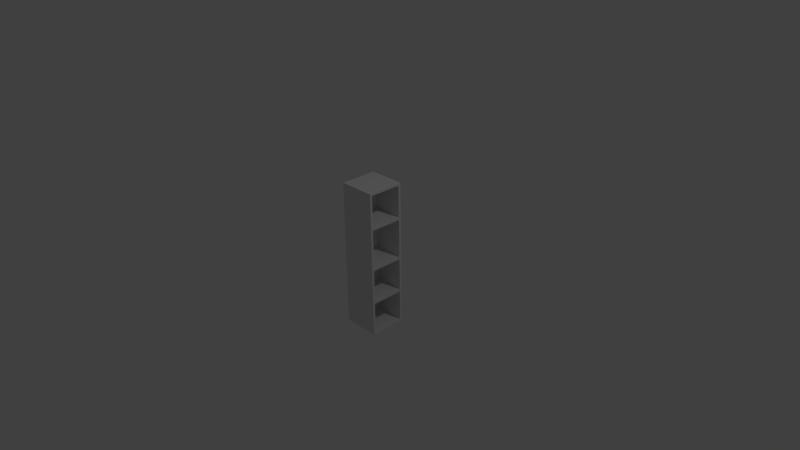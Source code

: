 # Source: Small_Cabinet.blend  (saved by Blender 2.76.0; exported with 4.5.12 LTS)
import bpy
from mathutils import Matrix  # noqa: F401  (used for matrix-valued properties, if any)

bpy.ops.wm.read_factory_settings(use_empty=True)
scene = bpy.context.scene
scene.name = 'Scene'

# ---- collections
col_collection_1 = bpy.data.collections.new('Collection 1'); scene.collection.children.link(col_collection_1)

# ---- materials (node trees are filled in below, after node groups)
mat_material = bpy.data.materials.new('Material')
mat_material.alpha_threshold = 0.0
mat_material.use_transparent_shadow = False
mat_material.roughness = 0.5
mat_material.line_color = (0.0, 0.0, 0.0, 1.0)

# ---- material node trees

# ---- world
world_world = bpy.data.worlds.new('World'); scene.world = world_world
world_world.color = (0.05088, 0.05088, 0.05088)
world_world.use_sun_shadow = False
world_world.sun_shadow_jitter_overblur = 0.0
world_world.cycles.sampling_method = 'MANUAL'
world_world.cycles.sample_map_resolution = 256

# ---- cameras
cam_camera = bpy.data.cameras.new('Camera')
cam_camera.clip_end = 100.0
cam_camera.lens = 35.0
cam_camera.sensor_width = 32.0
cam_camera.sensor_height = 18.0
cam_camera.ortho_scale = 7.314
cam_camera.dof.focus_distance = 0.0
cam_camera.dof.aperture_fstop = 128.0

# ---- lights
light_lamp = bpy.data.lights.new('Lamp', 'POINT')
light_lamp.transmission_factor = 0.0
light_lamp.cutoff_distance = 30.0
light_lamp.energy = 100.0
light_lamp.shadow_buffer_clip_start = 1.001
light_lamp.shadow_soft_size = 0.1
light_lamp.shadow_maximum_resolution = 0.006
light_lamp.use_absolute_resolution = True
light_lamp.cycles.use_multiple_importance_sampling = False

# ---- meshes
me_cube = bpy.data.meshes.new('Cube')
me_cube.from_pydata([(0.5, 0.5, -2.0), (0.5, -0.5, -2.0), (-0.5, -0.5, -2.0), (-0.5, 0.5, -2.0), (0.5, 0.5, 2.0), (0.5, -0.5, 2.0), (-0.5, -0.5, 2.0), (-0.5, 0.5, 2.0), (0.5, 0.4385, -1.94), (0.5, -0.4385, -1.94), (0.5, 0.4385, 1.94), (0.5, -0.4385, 1.94), (-0.3211, 0.4385, -1.94), (-0.3211, -0.4385, -1.94), (-0.3211, 0.4385, 1.94), (-0.3211, -0.4385, 1.94), (0.5, 0.5, 1.105), (0.5, -0.5, 1.105), (-0.5, -0.5, 1.105), (-0.5, 0.5, 1.105), (0.5, 0.4385, 1.072), (0.5, -0.4385, 1.072), (-0.3211, 0.4385, 1.072), (-0.3211, -0.4385, 1.072), (0.5, 0.5, -0.1325), (0.5, -0.5, -0.1325), (-0.5, -0.5, -0.1325), (-0.5, 0.5, -0.1325), (0.5, 0.4385, -0.1285), (0.5, -0.4385, -0.1285), (-0.3211, 0.4385, -0.1285), (-0.3211, -0.4385, -0.1285), (0.5, 0.5, -1.127), (0.5, -0.5, -1.127), (-0.5, -0.5, -1.127), (-0.5, 0.5, -1.127), (0.5, 0.4385, -1.093), (0.5, -0.4385, -1.093), (-0.3211, 0.4385, -1.093), (-0.3211, -0.4385, -1.093), (0.5, 0.5, 1.03), (0.5, -0.5, 1.03), (-0.5, -0.5, 1.03), (-0.5, 0.5, 1.03), (0.5, 0.4385, 0.9989), (0.5, -0.4385, 0.9989), (-0.3211, 0.4385, 0.9989), (-0.3211, -0.4385, 0.9989), (0.5, 0.5, -0.06507), (0.5, -0.5, -0.06507), (-0.5, -0.5, -0.06507), (-0.5, 0.5, -0.06507), (0.5, 0.4385, -0.06312), (0.5, -0.4385, -0.06312), (-0.3211, 0.4385, -0.06312), (-0.3211, -0.4385, -0.06312), (0.5, 0.5, -1.055), (0.5, -0.5, -1.055), (-0.5, -0.5, -1.055), (-0.5, 0.5, -1.055), (0.5, 0.4385, -1.023), (0.5, -0.4385, -1.023), (-0.3211, 0.4385, -1.023), (-0.3211, -0.4385, -1.023)], [], [(0, 1, 2, 3), (4, 7, 6, 5), (4, 5, 11, 10), (17, 5, 6, 18), (18, 6, 7, 19), (32, 0, 3, 35), (10, 11, 15, 14), (33, 1, 9, 37), (16, 4, 10, 20), (1, 0, 8, 9), (22, 14, 15, 23), (20, 10, 14, 22), (37, 9, 13, 39), (9, 8, 12, 13), (11, 21, 23, 15), (44, 20, 22, 46), (46, 22, 23, 47), (40, 16, 20, 44), (5, 17, 21, 11), (4, 16, 19, 7), (42, 18, 19, 43), (41, 17, 18, 42), (57, 25, 26, 58), (58, 26, 27, 59), (56, 24, 28, 60), (62, 30, 31, 63), (60, 28, 30, 62), (53, 29, 31, 55), (49, 25, 29, 53), (48, 24, 27, 51), (8, 36, 38, 12), (12, 38, 39, 13), (0, 32, 36, 8), (2, 34, 35, 3), (1, 33, 34, 2), (61, 37, 39, 63), (57, 33, 37, 61), (56, 32, 35, 59), (16, 40, 43, 19), (17, 41, 45, 21), (21, 45, 47, 23), (49, 41, 42, 50), (50, 42, 43, 51), (48, 40, 44, 52), (54, 46, 47, 55), (52, 44, 46, 54), (28, 52, 54, 30), (30, 54, 55, 31), (24, 48, 52, 28), (26, 50, 51, 27), (25, 49, 50, 26), (40, 48, 51, 43), (41, 49, 53, 45), (45, 53, 55, 47), (24, 56, 59, 27), (25, 57, 61, 29), (29, 61, 63, 31), (36, 60, 62, 38), (38, 62, 63, 39), (32, 56, 60, 36), (34, 58, 59, 35), (33, 57, 58, 34), (38, 36, 37, 39), (31, 30, 28, 29), (55, 53, 52, 54), (62, 63, 61, 60), (23, 21, 20, 22), (47, 46, 44, 45), (45, 44, 20, 21), (29, 28, 52, 53), (37, 36, 60, 61)])
me_cube.materials.append(mat_material)
me_cube.use_remesh_preserve_volume = False
me_cube.use_remesh_preserve_attributes = False
me_cube.use_mirror_vertex_groups = False
me_cube.update()

# ---- objects
ob_cube = bpy.data.objects.new('Cube', me_cube)
ob_lamp = bpy.data.objects.new('Lamp', light_lamp)
ob_camera = bpy.data.objects.new('Camera', cam_camera)

# ---- transforms, parenting, visibility, modifiers, constraints
ob_cube.location = (0.0, 0.0, 0.0)
ob_cube.scale = (0.5, 0.5, 0.5)
ob_cube.lock_rotations_4d = False
ob_cube.empty_display_type = 'ARROWS'
ob_cube.lineart.crease_threshold = 0.0
ob_lamp.location = (4.076, 1.005, 5.904)
ob_lamp.rotation_euler = (0.6503, 0.05522, 1.866)
ob_lamp.lock_rotations_4d = False
ob_lamp.empty_display_type = 'ARROWS'
ob_lamp.color = (0.0, 0.0, 0.0, 0.0)
ob_lamp.lineart.crease_threshold = 0.0
ob_camera.location = (7.481, -6.508, 5.344)
ob_camera.rotation_euler = (1.109, 0.01082, 0.8149)
ob_camera.lock_rotations_4d = False
ob_camera.empty_display_type = 'ARROWS'
ob_camera.color = (0.0, 0.0, 0.0, 0.0)
ob_camera.display_type = 'WIRE'
ob_camera.lineart.crease_threshold = 0.0

# ---- collection membership
col_collection_1.objects.link(ob_cube)
col_collection_1.objects.link(ob_lamp)
col_collection_1.objects.link(ob_camera)

# ---- scene / render settings (as saved in the file)
scene.camera = ob_camera
scene.frame_start = 1; scene.frame_end = 250; scene.frame_set(1)
scene.render.engine = 'BLENDER_EEVEE_NEXT'
scene.render.resolution_percentage = 50
scene.render.dither_intensity = 0.0
scene.cycles.use_denoising = False
scene.cycles.samples = 10
scene.cycles.sampling_pattern = 'TABULATED_SOBOL'
scene.cycles.light_sampling_threshold = 0.0
scene.cycles.use_adaptive_sampling = False
scene.cycles.use_light_tree = False
scene.cycles.blur_glossy = 0.0
scene.cycles.pixel_filter_type = 'GAUSSIAN'
scene.cycles.sample_clamp_indirect = 0.0
scene.view_settings.view_transform = 'Standard'
bpy.context.view_layer.update()

